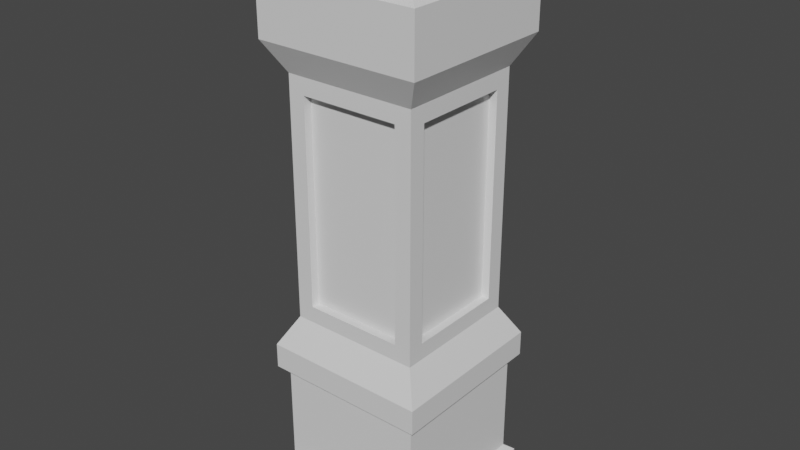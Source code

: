 # Source: pillar.blend  (saved by Blender 2.92.15; exported with 4.5.12 LTS)
import bpy
from mathutils import Matrix  # noqa: F401  (used for matrix-valued properties, if any)

bpy.ops.wm.read_factory_settings(use_empty=True)
scene = bpy.context.scene
scene.name = 'Scene'

# ---- collections
col_collection = bpy.data.collections.new('Collection'); scene.collection.children.link(col_collection)

# ---- materials (node trees are filled in below, after node groups)
mat_material = bpy.data.materials.new('Material')
mat_material.alpha_threshold = 0.0
mat_material.use_transparent_shadow = False
mat_material.line_color = (0.0, 0.0, 0.0, 1.0)

# ---- material node trees
mat_material.use_nodes = True; mat_material.node_tree.nodes.clear()
_N = mat_material.node_tree.nodes; _L = mat_material.node_tree.links
n0 = _N.new('ShaderNodeOutputMaterial'); n0.name = 'Material Output'; n0.location = (300, 300)
n1 = _N.new('ShaderNodeBsdfPrincipled'); n1.name = 'Principled BSDF'; n1.location = (10, 300)
n1.distribution = 'GGX'
n1.subsurface_method = 'BURLEY'
n1.inputs[2].default_value = 0.4
n1.inputs[3].default_value = 1.45
n1.inputs[27].default_value = (0.0, 0.0, 0.0, 1.0)
n1.inputs[28].default_value = 1.0
_L.new(n1.outputs[0], n0.inputs[0])
n0.is_active_output = True

# ---- world
world_world = bpy.data.worlds.new('World'); scene.world = world_world
world_world.use_nodes = True; world_world.node_tree.nodes.clear()
_N = world_world.node_tree.nodes; _L = world_world.node_tree.links
n0 = _N.new('ShaderNodeOutputWorld'); n0.name = 'World Output'; n0.location = (300, 300)
n1 = _N.new('ShaderNodeBackground'); n1.name = 'Background'; n1.location = (10, 300)
n1.inputs[0].default_value = (0.05088, 0.05088, 0.05088, 1.0)
_L.new(n1.outputs[0], n0.inputs[0])
n0.is_active_output = True
world_world.color = (0.05088, 0.05088, 0.05088)
world_world.use_sun_shadow = False
world_world.sun_shadow_jitter_overblur = 0.0

# ---- meshes
me_pillar = bpy.data.meshes.new('Pillar')
me_pillar.from_pydata([(0.8, 0.8, 5.929), (1.0, 1.0, -0.7), (0.8, -0.8, 5.929), (1.0, -1.0, -1.0), (-0.8, 0.8, 5.929), (-1.0, 1.0, -0.7), (-0.8, -0.8, 5.929), (-1.0, -1.0, -0.7), (1.0, 1.0, 0.9981), (-1.0, -1.0, 0.9981), (1.0, -1.0, 0.9981), (-1.0, 1.0, 0.9981), (-1.0, -1.0, 4.61), (1.0, 1.0, 4.61), (1.0, -1.0, 4.61), (-1.0, 1.0, 4.61), (-0.8, -0.8, 5.36), (0.8, 0.8, 5.36), (0.8, -0.8, 5.36), (-0.8, 0.8, 5.36), (1.0, 1.0, 5.289), (1.0, 1.0, 4.61), (1.0, -1.0, 5.289), (1.0, -1.0, 4.61), (-1.0, 1.0, 5.289), (-1.0, 1.0, 4.61), (-1.0, -1.0, 4.61), (-1.0, -1.0, 5.289), (1.0, 1.0, 5.289), (1.0, 1.0, 4.61), (1.0, -1.0, 5.289), (1.0, -1.0, 4.61), (-1.0, 1.0, 5.289), (-1.0, 1.0, 4.61), (-1.0, -1.0, 4.61), (-1.0, -1.0, 5.289), (1.0, 1.0, 5.289), (1.0, 1.0, 4.61), (1.0, -1.0, 5.289), (1.0, -1.0, 4.61), (-1.0, 1.0, 5.289), (-1.0, 1.0, 4.61), (-1.0, -1.0, 4.61), (-1.0, -1.0, 5.289), (1.0, 1.0, 5.289), (1.0, 1.0, 4.61), (1.0, -1.0, 5.289), (1.0, -1.0, 4.61), (-1.0, 1.0, 5.289), (-1.0, 1.0, 4.61), (-1.0, -1.0, 4.61), (-1.0, -1.0, 5.289), (1.0, 1.0, 5.289), (1.0, 1.0, 4.61), (1.0, -1.0, 5.289), (1.0, -1.0, 4.61), (-1.0, 1.0, 5.289), (-1.0, 1.0, 4.61), (-1.0, -1.0, 4.61), (-1.0, -1.0, 5.289), (1.0, 1.0, 5.289), (1.0, 1.0, 4.61), (1.0, -1.0, 5.289), (1.0, -1.0, 4.61), (-1.0, 1.0, 5.289), (-1.0, 1.0, 4.61), (-1.0, -1.0, 4.61), (-1.0, -1.0, 5.289), (1.0, 1.0, 4.61), (1.0, 1.0, 0.9981), (1.0, -1.0, 4.61), (1.0, -1.0, 0.9981), (-1.0, 1.0, 4.61), (-1.0, 1.0, 0.9981), (-1.0, -1.0, 0.9981), (-1.0, -1.0, 4.61), (1.0, 1.0, 4.61), (1.0, 1.0, 0.9981), (1.0, -1.0, 4.61), (1.0, -1.0, 0.9981), (-1.0, 1.0, 4.61), (-1.0, 1.0, 0.9981), (-1.0, -1.0, 0.9981), (-1.0, -1.0, 4.61), (0.8, 0.8, 4.249), (0.8, 0.8, 1.359), (0.8, -0.8, 4.249), (0.8, -0.8, 1.359), (-0.8, 0.8, 4.249), (-0.8, 0.8, 1.359), (-0.8, -0.8, 1.359), (-0.8, -0.8, 4.249), (-0.6, 0.8, 1.559), (-0.6, 0.8, 4.049), (0.6, 0.8, 4.049), (0.6, 0.8, 1.559), (0.8, 0.6, 1.559), (0.8, 0.6, 4.049), (0.8, -0.6, 4.049), (0.8, -0.6, 1.559), (-0.8, -0.6, 1.559), (-0.8, -0.6, 4.049), (-0.8, 0.6, 4.049), (-0.8, 0.6, 1.559), (0.6, -0.8, 1.559), (0.6, -0.8, 4.049), (-0.6, -0.8, 4.049), (-0.6, -0.8, 1.559), (-0.6, 0.8, 4.049), (-0.6, 0.8, 1.559), (0.6, 0.8, 1.559), (0.6, 0.8, 4.049), (0.8, 0.6, 4.049), (0.8, 0.6, 1.559), (0.8, -0.6, 1.559), (0.8, -0.6, 4.049), (-0.8, -0.6, 1.559), (-0.8, -0.6, 4.049), (-0.8, 0.6, 1.559), (-0.8, 0.6, 4.049), (0.6, -0.8, 4.049), (0.6, -0.8, 1.559), (-0.6, -0.8, 1.559), (-0.6, -0.8, 4.049), (-0.6, 0.8, 4.049), (-0.6, 0.8, 1.559), (0.6, 0.8, 1.559), (0.6, 0.8, 4.049), (0.8, 0.6, 4.049), (0.8, 0.6, 1.559), (0.8, -0.6, 1.559), (0.8, -0.6, 4.049), (-0.8, -0.6, 1.559), (-0.8, -0.6, 4.049), (-0.8, 0.6, 1.559), (-0.8, 0.6, 4.049), (0.6, -0.8, 4.049), (0.6, -0.8, 1.559), (-0.6, -0.8, 1.559), (-0.6, -0.8, 4.049), (0.7, 0.6, 4.049), (0.7, 0.6, 1.559), (0.7, -0.6, 1.559), (0.7, -0.6, 4.049), (-0.6, 0.7, 4.049), (-0.6, 0.7, 1.559), (0.6, 0.7, 1.559), (0.6, 0.7, 4.049), (-0.7, -0.6, 1.559), (-0.7, -0.6, 4.049), (-0.7, 0.6, 1.559), (-0.7, 0.6, 4.049), (0.6, -0.7, 4.049), (0.6, -0.7, 1.559), (-0.6, -0.7, 1.559), (-0.6, -0.7, 4.049), (-1.0, 1.0, -1.0), (-1.0, -1.0, -1.0), (1.0, 1.0, -1.0), (1.0, -1.0, -0.7), (-1.0, 1.0, 0.6981), (1.0, 1.0, 0.6981), (1.0, -1.0, 0.6981), (-1.0, -1.0, 0.6981), (-0.9, 0.9, -0.6211), (-0.9, -0.9, -0.6211), (0.9, 0.9, -0.6211), (0.9, -0.9, -0.6211), (-0.9, 0.9, 0.6192), (0.9, 0.9, 0.6192), (0.9, -0.9, 0.6192), (-0.9, -0.9, 0.6192)], [], [(0, 4, 6, 2), (18, 2, 6, 16), (16, 6, 4, 19), (156, 158, 3, 157), (17, 0, 2, 18), (19, 4, 0, 17), (164, 168, 169, 166), (166, 169, 170, 167), (165, 171, 168, 164), (167, 170, 171, 165), (15, 13, 68, 72), (12, 15, 72, 75), (10, 8, 69, 71), (9, 10, 71, 74), (18, 16, 27, 22), (15, 12, 26, 25), (19, 17, 20, 24), (16, 19, 24, 27), (27, 24, 32, 35), (21, 25, 33, 29), (25, 26, 34, 33), (20, 22, 30, 28), (13, 15, 25, 21), (17, 18, 22, 20), (12, 14, 23, 26), (14, 13, 21, 23), (33, 34, 42, 41), (28, 30, 38, 36), (30, 35, 43, 38), (31, 29, 37, 39), (24, 20, 28, 32), (26, 23, 31, 34), (23, 21, 29, 31), (22, 27, 35, 30), (39, 37, 45, 47), (42, 39, 47, 50), (40, 36, 44, 48), (43, 40, 48, 51), (29, 33, 41, 37), (35, 32, 40, 43), (32, 28, 36, 40), (34, 31, 39, 42), (48, 44, 52, 56), (51, 48, 56, 59), (45, 49, 57, 53), (49, 50, 58, 57), (38, 43, 51, 46), (36, 38, 46, 44), (41, 42, 50, 49), (37, 41, 49, 45), (53, 57, 65, 61), (57, 58, 66, 65), (52, 54, 62, 60), (54, 59, 67, 62), (50, 47, 55, 58), (47, 45, 53, 55), (46, 51, 59, 54), (44, 46, 54, 52), (65, 64, 60, 61), (61, 60, 62, 63), (66, 67, 64, 65), (63, 62, 67, 66), (59, 56, 64, 67), (56, 52, 60, 64), (58, 55, 63, 66), (55, 53, 61, 63), (71, 69, 77, 79), (74, 71, 79, 82), (72, 68, 76, 80), (75, 72, 80, 83), (11, 9, 74, 73), (14, 12, 75, 70), (8, 11, 73, 69), (13, 14, 70, 68), (80, 76, 84, 88), (83, 80, 88, 91), (77, 81, 89, 85), (81, 82, 90, 89), (70, 75, 83, 78), (68, 70, 78, 76), (73, 74, 82, 81), (69, 73, 81, 77), (100, 101, 117, 116), (95, 92, 109, 110), (96, 97, 112, 113), (92, 93, 108, 109), (82, 79, 87, 90), (79, 77, 85, 87), (78, 83, 91, 86), (76, 78, 86, 84), (89, 88, 93, 92), (88, 84, 94, 93), (84, 85, 95, 94), (85, 89, 92, 95), (85, 84, 97, 96), (84, 86, 98, 97), (86, 87, 99, 98), (87, 85, 96, 99), (90, 91, 101, 100), (91, 88, 102, 101), (88, 89, 103, 102), (89, 90, 100, 103), (87, 86, 105, 104), (86, 91, 106, 105), (91, 90, 107, 106), (90, 87, 104, 107), (121, 120, 136, 137), (113, 112, 128, 129), (119, 118, 134, 135), (111, 110, 126, 127), (99, 96, 113, 114), (104, 105, 120, 121), (93, 94, 111, 108), (103, 100, 116, 118), (97, 98, 115, 112), (107, 104, 121, 122), (94, 95, 110, 111), (101, 102, 119, 117), (98, 99, 114, 115), (105, 106, 123, 120), (102, 103, 118, 119), (106, 107, 122, 123), (124, 127, 147, 144), (128, 131, 143, 140), (133, 135, 151, 149), (139, 138, 154, 155), (114, 113, 129, 130), (122, 121, 137, 138), (112, 115, 131, 128), (120, 123, 139, 136), (115, 114, 130, 131), (109, 108, 124, 125), (123, 122, 138, 139), (116, 117, 133, 132), (110, 109, 125, 126), (118, 116, 132, 134), (108, 111, 127, 124), (117, 119, 135, 133), (129, 128, 140, 141), (131, 130, 142, 143), (130, 129, 141, 142), (125, 124, 144, 145), (127, 126, 146, 147), (126, 125, 145, 146), (132, 133, 149, 148), (135, 134, 150, 151), (134, 132, 148, 150), (138, 137, 153, 154), (136, 139, 155, 152), (137, 136, 152, 153), (7, 5, 156, 157), (5, 1, 158, 156), (159, 7, 157, 3), (1, 159, 3, 158), (161, 160, 11, 8), (162, 161, 8, 10), (160, 163, 9, 11), (163, 162, 10, 9), (165, 164, 5, 7), (164, 166, 1, 5), (167, 165, 7, 159), (166, 167, 159, 1), (169, 168, 160, 161), (170, 169, 161, 162), (168, 171, 163, 160), (171, 170, 162, 163)])
_uv = me_pillar.uv_layers.new(name='UVMap')
_uv.uv.foreach_set('vector', [0.625, 0.5, 0.875, 0.5, 0.875, 0.75, 0.625, 0.75, 0.5996, 0.75, 0.625, 0.75, 0.625, 1.0, 0.5996, 1.0, 0.5996, 0.0, 0.625, 0.0, 0.625, 0.25, 0.5996, 0.25, 0.125, 0.5, 0.375, 0.5, 0.375, 0.75, 0.125, 0.75, 0.5996, 0.5, 0.625, 0.5, 0.625, 0.75, 0.5996, 0.75, 0.5996, 0.25, 0.625, 0.25, 0.625, 0.5, 0.5996, 0.5, 0.3861, 0.25, 0.4353, 0.25, 0.4353, 0.5, 0.3861, 0.5, 0.3861, 0.5, 0.4353, 0.5, 0.4353, 0.75, 0.3861, 0.75, 0.3861, 0.0, 0.4353, 0.0, 0.4353, 0.25, 0.3861, 0.25, 0.3861, 0.75, 0.4353, 0.75, 0.4353, 1.0, 0.3861, 1.0, 0.5754, 0.25, 0.5754, 0.5, 0.5754, 0.5, 0.5754, 0.25, 0.5754, 0.0, 0.5754, 0.25, 0.5754, 0.25, 0.5754, 0.0, 0.4464, 0.75, 0.4464, 0.5, 0.4464, 0.5, 0.4464, 0.75, 0.4464, 1.0, 0.4464, 0.75, 0.4464, 0.75, 0.4464, 1.0, 0.5996, 0.75, 0.5996, 1.0, 0.5996, 1.0, 0.5996, 0.75, 0.5754, 0.25, 0.5754, 0.0, 0.5754, 0.0, 0.5754, 0.25, 0.5996, 0.25, 0.5996, 0.5, 0.5996, 0.5, 0.5996, 0.25, 0.5996, 0.0, 0.5996, 0.25, 0.5996, 0.25, 0.5996, 0.0, 0.5996, 0.0, 0.5996, 0.25, 0.5996, 0.25, 0.5996, 0.0, 0.5754, 0.5, 0.5754, 0.25, 0.5754, 0.25, 0.5754, 0.5, 0.5754, 0.25, 0.5754, 0.0, 0.5754, 0.0, 0.5754, 0.25, 0.5996, 0.5, 0.5996, 0.75, 0.5996, 0.75, 0.5996, 0.5, 0.5754, 0.5, 0.5754, 0.25, 0.5754, 0.25, 0.5754, 0.5, 0.5996, 0.5, 0.5996, 0.75, 0.5996, 0.75, 0.5996, 0.5, 0.5754, 1.0, 0.5754, 0.75, 0.5754, 0.75, 0.5754, 1.0, 0.5754, 0.75, 0.5754, 0.5, 0.5754, 0.5, 0.5754, 0.75, 0.5754, 0.25, 0.5754, 0.0, 0.5754, 0.0, 0.5754, 0.25, 0.5996, 0.5, 0.5996, 0.75, 0.5996, 0.75, 0.5996, 0.5, 0.5996, 0.75, 0.5996, 1.0, 0.5996, 1.0, 0.5996, 0.75, 0.5754, 0.75, 0.5754, 0.5, 0.5754, 0.5, 0.5754, 0.75, 0.5996, 0.25, 0.5996, 0.5, 0.5996, 0.5, 0.5996, 0.25, 0.5754, 1.0, 0.5754, 0.75, 0.5754, 0.75, 0.5754, 1.0, 0.5754, 0.75, 0.5754, 0.5, 0.5754, 0.5, 0.5754, 0.75, 0.5996, 0.75, 0.5996, 1.0, 0.5996, 1.0, 0.5996, 0.75, 0.5754, 0.75, 0.5754, 0.5, 0.5754, 0.5, 0.5754, 0.75, 0.5754, 1.0, 0.5754, 0.75, 0.5754, 0.75, 0.5754, 1.0, 0.5996, 0.25, 0.5996, 0.5, 0.5996, 0.5, 0.5996, 0.25, 0.5996, 0.0, 0.5996, 0.25, 0.5996, 0.25, 0.5996, 0.0, 0.5754, 0.5, 0.5754, 0.25, 0.5754, 0.25, 0.5754, 0.5, 0.5996, 0.0, 0.5996, 0.25, 0.5996, 0.25, 0.5996, 0.0, 0.5996, 0.25, 0.5996, 0.5, 0.5996, 0.5, 0.5996, 0.25, 0.5754, 1.0, 0.5754, 0.75, 0.5754, 0.75, 0.5754, 1.0, 0.5996, 0.25, 0.5996, 0.5, 0.5996, 0.5, 0.5996, 0.25, 0.5996, 0.0, 0.5996, 0.25, 0.5996, 0.25, 0.5996, 0.0, 0.5754, 0.5, 0.5754, 0.25, 0.5754, 0.25, 0.5754, 0.5, 0.5754, 0.25, 0.5754, 0.0, 0.5754, 0.0, 0.5754, 0.25, 0.5996, 0.75, 0.5996, 1.0, 0.5996, 1.0, 0.5996, 0.75, 0.5996, 0.5, 0.5996, 0.75, 0.5996, 0.75, 0.5996, 0.5, 0.5754, 0.25, 0.5754, 0.0, 0.5754, 0.0, 0.5754, 0.25, 0.5754, 0.5, 0.5754, 0.25, 0.5754, 0.25, 0.5754, 0.5, 0.5754, 0.5, 0.5754, 0.25, 0.5754, 0.25, 0.5754, 0.5, 0.5754, 0.25, 0.5754, 0.0, 0.5754, 0.0, 0.5754, 0.25, 0.5996, 0.5, 0.5996, 0.75, 0.5996, 0.75, 0.5996, 0.5, 0.5996, 0.75, 0.5996, 1.0, 0.5996, 1.0, 0.5996, 0.75, 0.5754, 1.0, 0.5754, 0.75, 0.5754, 0.75, 0.5754, 1.0, 0.5754, 0.75, 0.5754, 0.5, 0.5754, 0.5, 0.5754, 0.75, 0.5996, 0.75, 0.5996, 1.0, 0.5996, 1.0, 0.5996, 0.75, 0.5996, 0.5, 0.5996, 0.75, 0.5996, 0.75, 0.5996, 0.5, 0.5754, 0.25, 0.5996, 0.25, 0.5996, 0.5, 0.5754, 0.5, 0.5754, 0.5, 0.5996, 0.5, 0.5996, 0.75, 0.5754, 0.75, 0.5754, 0.0, 0.5996, 0.0, 0.5996, 0.25, 0.5754, 0.25, 0.5754, 0.75, 0.5996, 0.75, 0.5996, 1.0, 0.5754, 1.0, 0.5996, 0.0, 0.5996, 0.25, 0.5996, 0.25, 0.5996, 0.0, 0.5996, 0.25, 0.5996, 0.5, 0.5996, 0.5, 0.5996, 0.25, 0.5754, 1.0, 0.5754, 0.75, 0.5754, 0.75, 0.5754, 1.0, 0.5754, 0.75, 0.5754, 0.5, 0.5754, 0.5, 0.5754, 0.75, 0.4464, 0.75, 0.4464, 0.5, 0.4464, 0.5, 0.4464, 0.75, 0.4464, 1.0, 0.4464, 0.75, 0.4464, 0.75, 0.4464, 1.0, 0.5754, 0.25, 0.5754, 0.5, 0.5754, 0.5, 0.5754, 0.25, 0.5754, 0.0, 0.5754, 0.25, 0.5754, 0.25, 0.5754, 0.0, 0.4464, 0.25, 0.4464, 0.0, 0.4464, 0.0, 0.4464, 0.25, 0.5754, 0.75, 0.5754, 1.0, 0.5754, 1.0, 0.5754, 0.75, 0.4464, 0.5, 0.4464, 0.25, 0.4464, 0.25, 0.4464, 0.5, 0.5754, 0.5, 0.5754, 0.75, 0.5754, 0.75, 0.5754, 0.5, 0.5754, 0.25, 0.5754, 0.5, 0.5754, 0.5, 0.5754, 0.25, 0.5754, 0.0, 0.5754, 0.25, 0.5754, 0.25, 0.5754, 0.0, 0.4464, 0.5, 0.4464, 0.25, 0.4464, 0.25, 0.4464, 0.5, 0.4464, 0.25, 0.4464, 0.0, 0.4464, 0.0, 0.4464, 0.25, 0.5754, 0.75, 0.5754, 1.0, 0.5754, 1.0, 0.5754, 0.75, 0.5754, 0.5, 0.5754, 0.75, 0.5754, 0.75, 0.5754, 0.5, 0.4464, 0.25, 0.4464, 0.0, 0.4464, 0.0, 0.4464, 0.25, 0.4464, 0.5, 0.4464, 0.25, 0.4464, 0.25, 0.4464, 0.5, 0.4553, 0.03125, 0.5664, 0.03125, 0.5664, 0.03125, 0.4553, 0.03125, 0.4553, 0.4688, 0.4553, 0.2812, 0.4553, 0.2812, 0.4553, 0.4688, 0.4553, 0.5312, 0.5664, 0.5312, 0.5664, 0.5312, 0.4553, 0.5312, 0.4553, 0.2812, 0.5664, 0.2812, 0.5664, 0.2812, 0.4553, 0.2812, 0.4464, 1.0, 0.4464, 0.75, 0.4464, 0.75, 0.4464, 1.0, 0.4464, 0.75, 0.4464, 0.5, 0.4464, 0.5, 0.4464, 0.75, 0.5754, 0.75, 0.5754, 1.0, 0.5754, 1.0, 0.5754, 0.75, 0.5754, 0.5, 0.5754, 0.75, 0.5754, 0.75, 0.5754, 0.5, 0.4464, 0.25, 0.5754, 0.25, 0.5664, 0.2812, 0.4553, 0.2812, 0.5754, 0.25, 0.5754, 0.5, 0.5664, 0.4688, 0.5664, 0.2812, 0.5754, 0.5, 0.4464, 0.5, 0.4553, 0.4688, 0.5664, 0.4688, 0.4464, 0.5, 0.4464, 0.25, 0.4553, 0.2812, 0.4553, 0.4688, 0.4464, 0.5, 0.5754, 0.5, 0.5664, 0.5312, 0.4553, 0.5312, 0.5754, 0.5, 0.5754, 0.75, 0.5664, 0.7188, 0.5664, 0.5312, 0.5754, 0.75, 0.4464, 0.75, 0.4553, 0.7188, 0.5664, 0.7188, 0.4464, 0.75, 0.4464, 0.5, 0.4553, 0.5312, 0.4553, 0.7188, 0.4464, 0.0, 0.5754, 0.0, 0.5664, 0.03125, 0.4553, 0.03125, 0.5754, 0.0, 0.5754, 0.25, 0.5664, 0.2188, 0.5664, 0.03125, 0.5754, 0.25, 0.4464, 0.25, 0.4553, 0.2188, 0.5664, 0.2188, 0.4464, 0.25, 0.4464, 0.0, 0.4553, 0.03125, 0.4553, 0.2188, 0.4464, 0.75, 0.5754, 0.75, 0.5664, 0.7812, 0.4553, 0.7812, 0.5754, 0.75, 0.5754, 1.0, 0.5664, 0.9688, 0.5664, 0.7812, 0.5754, 1.0, 0.4464, 1.0, 0.4553, 0.9688, 0.5664, 0.9688, 0.4464, 1.0, 0.4464, 0.75, 0.4553, 0.7812, 0.4553, 0.9688, 0.4553, 0.7812, 0.5664, 0.7812, 0.5664, 0.7812, 0.4553, 0.7812, 0.4553, 0.5312, 0.5664, 0.5312, 0.5664, 0.5312, 0.4553, 0.5312, 0.5664, 0.2188, 0.4553, 0.2188, 0.4553, 0.2188, 0.5664, 0.2188, 0.5664, 0.4688, 0.4553, 0.4688, 0.4553, 0.4688, 0.5664, 0.4688, 0.4553, 0.7188, 0.4553, 0.5312, 0.4553, 0.5312, 0.4553, 0.7188, 0.4553, 0.7812, 0.5664, 0.7812, 0.5664, 0.7812, 0.4553, 0.7812, 0.5664, 0.2812, 0.5664, 0.4688, 0.5664, 0.4688, 0.5664, 0.2812, 0.4553, 0.2188, 0.4553, 0.03125, 0.4553, 0.03125, 0.4553, 0.2188, 0.5664, 0.5312, 0.5664, 0.7188, 0.5664, 0.7188, 0.5664, 0.5312, 0.4553, 0.9688, 0.4553, 0.7812, 0.4553, 0.7812, 0.4553, 0.9688, 0.5664, 0.4688, 0.4553, 0.4688, 0.4553, 0.4688, 0.5664, 0.4688, 0.5664, 0.03125, 0.5664, 0.2188, 0.5664, 0.2188, 0.5664, 0.03125, 0.5664, 0.7188, 0.4553, 0.7188, 0.4553, 0.7188, 0.5664, 0.7188, 0.5664, 0.7812, 0.5664, 0.9688, 0.5664, 0.9688, 0.5664, 0.7812, 0.5664, 0.2188, 0.4553, 0.2188, 0.4553, 0.2188, 0.5664, 0.2188, 0.5664, 0.9688, 0.4553, 0.9688, 0.4553, 0.9688, 0.5664, 0.9688, 0.5664, 0.2812, 0.5664, 0.4688, 0.5664, 0.4688, 0.5664, 0.2812, 0.5664, 0.5312, 0.5664, 0.7188, 0.5664, 0.7188, 0.5664, 0.5312, 0.5664, 0.03125, 0.5664, 0.2188, 0.5664, 0.2188, 0.5664, 0.03125, 0.5664, 0.9688, 0.4553, 0.9688, 0.4553, 0.9688, 0.5664, 0.9688, 0.4553, 0.7188, 0.4553, 0.5312, 0.4553, 0.5312, 0.4553, 0.7188, 0.4553, 0.9688, 0.4553, 0.7812, 0.4553, 0.7812, 0.4553, 0.9688, 0.5664, 0.5312, 0.5664, 0.7188, 0.5664, 0.7188, 0.5664, 0.5312, 0.5664, 0.7812, 0.5664, 0.9688, 0.5664, 0.9688, 0.5664, 0.7812, 0.5664, 0.7188, 0.4553, 0.7188, 0.4553, 0.7188, 0.5664, 0.7188, 0.4553, 0.2812, 0.5664, 0.2812, 0.5664, 0.2812, 0.4553, 0.2812, 0.5664, 0.9688, 0.4553, 0.9688, 0.4553, 0.9688, 0.5664, 0.9688, 0.4553, 0.03125, 0.5664, 0.03125, 0.5664, 0.03125, 0.4553, 0.03125, 0.4553, 0.4688, 0.4553, 0.2812, 0.4553, 0.2812, 0.4553, 0.4688, 0.4553, 0.2188, 0.4553, 0.03125, 0.4553, 0.03125, 0.4553, 0.2188, 0.5664, 0.2812, 0.5664, 0.4688, 0.5664, 0.4688, 0.5664, 0.2812, 0.5664, 0.03125, 0.5664, 0.2188, 0.5664, 0.2188, 0.5664, 0.03125, 0.4553, 0.5312, 0.5664, 0.5312, 0.5664, 0.5312, 0.4553, 0.5312, 0.5664, 0.7188, 0.4553, 0.7188, 0.4553, 0.7188, 0.5664, 0.7188, 0.4553, 0.7188, 0.4553, 0.5312, 0.4553, 0.5312, 0.4553, 0.7188, 0.4553, 0.2812, 0.5664, 0.2812, 0.5664, 0.2812, 0.4553, 0.2812, 0.5664, 0.4688, 0.4553, 0.4688, 0.4553, 0.4688, 0.5664, 0.4688, 0.4553, 0.4688, 0.4553, 0.2812, 0.4553, 0.2812, 0.4553, 0.4688, 0.4553, 0.03125, 0.5664, 0.03125, 0.5664, 0.03125, 0.4553, 0.03125, 0.5664, 0.2188, 0.4553, 0.2188, 0.4553, 0.2188, 0.5664, 0.2188, 0.4553, 0.2188, 0.4553, 0.03125, 0.4553, 0.03125, 0.4553, 0.2188, 0.4553, 0.9688, 0.4553, 0.7812, 0.4553, 0.7812, 0.4553, 0.9688, 0.5664, 0.7812, 0.5664, 0.9688, 0.5664, 0.9688, 0.5664, 0.7812, 0.4553, 0.7812, 0.5664, 0.7812, 0.5664, 0.7812, 0.4553, 0.7812, 0.3857, 0.0, 0.3857, 0.25, 0.375, 0.25, 0.375, 0.0, 0.3857, 0.25, 0.3857, 0.5, 0.375, 0.5, 0.375, 0.25, 0.3857, 0.75, 0.3857, 1.0, 0.375, 1.0, 0.375, 0.75, 0.3857, 0.5, 0.3857, 0.75, 0.375, 0.75, 0.375, 0.5, 0.4356, 0.5, 0.4356, 0.25, 0.4464, 0.25, 0.4464, 0.5, 0.4356, 0.75, 0.4356, 0.5, 0.4464, 0.5, 0.4464, 0.75, 0.4356, 0.25, 0.4356, 0.0, 0.4464, 0.0, 0.4464, 0.25, 0.4356, 1.0, 0.4356, 0.75, 0.4464, 0.75, 0.4464, 1.0, 0.3861, 0.0, 0.3861, 0.25, 0.3857, 0.25, 0.3857, 0.0, 0.3861, 0.25, 0.3861, 0.5, 0.3857, 0.5, 0.3857, 0.25, 0.3861, 0.75, 0.3861, 1.0, 0.3857, 1.0, 0.3857, 0.75, 0.3861, 0.5, 0.3861, 0.75, 0.3857, 0.75, 0.3857, 0.5, 0.4353, 0.5, 0.4353, 0.25, 0.4356, 0.25, 0.4356, 0.5, 0.4353, 0.75, 0.4353, 0.5, 0.4356, 0.5, 0.4356, 0.75, 0.4353, 0.25, 0.4353, 0.0, 0.4356, 0.0, 0.4356, 0.25, 0.4353, 1.0, 0.4353, 0.75, 0.4356, 0.75, 0.4356, 1.0])
me_pillar.materials.append(mat_material)
me_pillar.use_remesh_preserve_volume = False
me_pillar.use_remesh_preserve_attributes = False
me_pillar.use_mirror_vertex_groups = False
me_pillar.update()
me_pillar_002 = bpy.data.meshes.new('Pillar.002')
me_pillar_002.from_pydata([(0.7, 0.6, 4.049), (0.7, 0.6, 1.559), (0.7, -0.6, 1.559), (0.7, -0.6, 4.049), (-0.6, 0.7, 4.049), (-0.6, 0.7, 1.559), (0.6, 0.7, 1.559), (0.6, 0.7, 4.049), (-0.7, -0.6, 1.559), (-0.7, -0.6, 4.049), (-0.7, 0.6, 1.559), (-0.7, 0.6, 4.049), (0.6, -0.7, 4.049), (0.6, -0.7, 1.559), (-0.6, -0.7, 1.559), (-0.6, -0.7, 4.049)], [], [(1, 0, 3, 2), (5, 4, 7, 6), (8, 9, 11, 10), (13, 12, 15, 14)])
_uv = me_pillar_002.uv_layers.new(name='UVMap')
_uv.uv.foreach_set('vector', [0.4553, 0.5312, 0.5664, 0.5312, 0.5664, 0.7188, 0.4553, 0.7188, 0.4553, 0.2812, 0.5664, 0.2812, 0.5664, 0.4688, 0.4553, 0.4688, 0.4553, 0.03125, 0.5664, 0.03125, 0.5664, 0.2188, 0.4553, 0.2188, 0.4553, 0.7812, 0.5664, 0.7812, 0.5664, 0.9688, 0.4553, 0.9688])
me_pillar_002.materials.append(mat_material)
me_pillar_002.use_remesh_preserve_volume = False
me_pillar_002.use_remesh_preserve_attributes = False
me_pillar_002.use_mirror_vertex_groups = False
me_pillar_002.update()

# ---- objects
ob_pillar = bpy.data.objects.new('Pillar', me_pillar)
ob_pillarsides = bpy.data.objects.new('PillarSides', me_pillar_002)

# ---- transforms, parenting, visibility, modifiers, constraints
ob_pillar.location = (0.0, 0.0, 0.0)
ob_pillar.lock_rotations_4d = False
ob_pillar.empty_display_type = 'ARROWS'
ob_pillar.lineart.crease_threshold = 0.0
ob_pillarsides.location = (0.0, 0.0, 0.0)
ob_pillarsides.lock_rotations_4d = False
ob_pillarsides.empty_display_type = 'ARROWS'
ob_pillarsides.lineart.crease_threshold = 0.0

# ---- collection membership
col_collection.objects.link(ob_pillar)
col_collection.objects.link(ob_pillarsides)

# ---- scene / render settings (as saved in the file)
scene.frame_start = 1; scene.frame_end = 250; scene.frame_set(1)
scene.render.engine = 'BLENDER_EEVEE_NEXT'
scene.cycles.use_denoising = False
scene.cycles.samples = 128
scene.cycles.sampling_pattern = 'TABULATED_SOBOL'
scene.cycles.use_adaptive_sampling = False
scene.cycles.use_light_tree = False
scene.view_settings.view_transform = 'Filmic'
bpy.context.view_layer.update()

# ---- added for rendering (the .blend has no active camera and no usable light): camera, sun
cam_auto = bpy.data.cameras.new('AutoCamera')
cam_auto.lens = 50.0
cam_auto.sensor_width = 36.0
cam_auto.clip_end = 1000.0
ob_auto_camera = bpy.data.objects.new('AutoCamera', cam_auto)
scene.collection.objects.link(ob_auto_camera)
ob_auto_camera.location = (6.92436, -8.30924, 8.00395)
ob_auto_camera.rotation_euler = (1.09748, -7.21219e-08, 0.694738)
scene.camera = ob_auto_camera
light_auto_sun = bpy.data.lights.new('AutoSun', 'SUN')
light_auto_sun.energy = 3.0
light_auto_sun.angle = 0.0523599
ob_auto_sun = bpy.data.objects.new('AutoSun', light_auto_sun)
scene.collection.objects.link(ob_auto_sun)
ob_auto_sun.rotation_euler = (0.872665, 0.174533, 0.523599)
bpy.context.view_layer.update()
